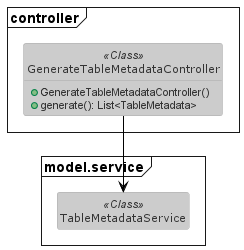

The diagram above was rendered by PlantUML. Its source (embedded in the PNG):
@startuml

    ' Define configuraÃ§Ãµes
    skinparam classAttributeIconSize 0
    skinparam style strictuml
    skinparam shadowing false
    skinparam linetype ortho
    set separator none
    hide empty members
    !theme reddress-lightred
	
    ' Cria pacote e classe(s)
    package controller <<Frame>> {	
        class GenerateTableMetadataController <<Class>> {	
            + GenerateTableMetadataController()
            + generate(): List<TableMetadata>
		}	
    }
	
    ' Cria pacote e classe(s)
    package model.service <<Frame>> {	
        class TableMetadataService <<Class>>
    }

    ' Cria relacionamento(s)
    GenerateTableMetadataController --> TableMetadataService    

@enduml